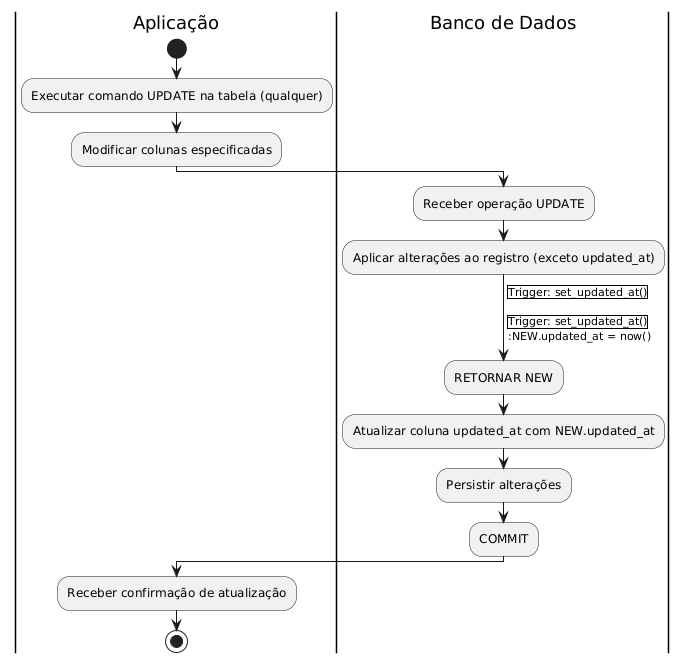

The diagram above was rendered by PlantUML. Its source (embedded in the PNG):
@startuml
|Aplicação|
start
:Executar comando UPDATE na tabela (qualquer);
:Modificar colunas especificadas;
|Banco de Dados|
:Receber operação UPDATE;
:Aplicar alterações ao registro (exceto updated_at);
->|Trigger: set_updated_at()|

|Trigger: set_updated_at()|
:NEW.updated_at = now();
:RETORNAR NEW;

|Banco de Dados|
:Atualizar coluna updated_at com NEW.updated_at;
:Persistir alterações;
:COMMIT;

|Aplicação|
:Receber confirmação de atualização;
stop
@enduml